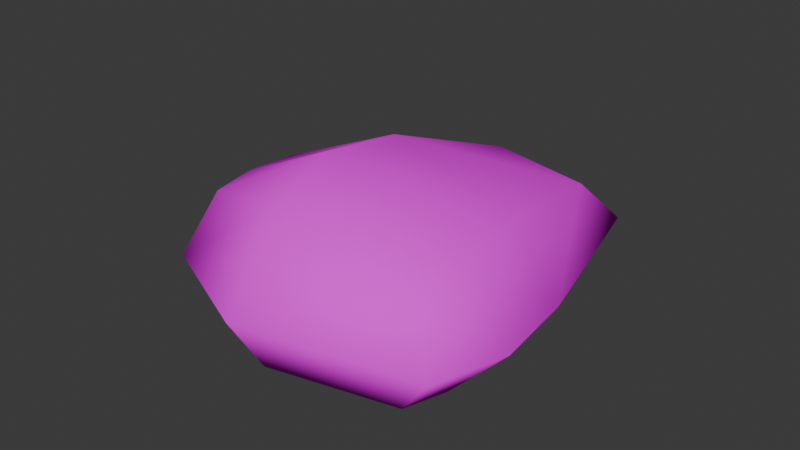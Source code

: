 # Source: Rock.003.blend  (saved by Blender 4.0.36; exported with 4.5.12 LTS)
import bpy
from mathutils import Matrix  # noqa: F401  (used for matrix-valued properties, if any)

bpy.ops.wm.read_factory_settings(use_empty=True)
scene = bpy.context.scene
scene.name = 'Scene'

# ---- collections
col_collection = bpy.data.collections.new('Collection'); scene.collection.children.link(col_collection)

# ---- images (referenced by path relative to the original .blend; pixels are not part of the script)
import os
ASSET_DIR = os.environ.get("B2B_ASSET_DIR", "")  # directory of the original .blend (textures are referenced by path, not embedded)
HERE = os.path.dirname(os.path.abspath(__file__))  # packed textures are extracted next to this script under _unpacked/

def load_image(name, relpath, width, height, colorspace="sRGB"):
    """Load a texture the original file referenced (path relative to the .blend, or extracted next to this script)."""
    p = next((c for c in (os.path.join(HERE, relpath), os.path.join(ASSET_DIR, relpath)) if relpath and os.path.exists(c)), "")
    if p:
        img = bpy.data.images.load(p, check_existing=True)
        img.name = name
    else:  # same state as the original file: an image datablock whose file is absent (Cycles renders it pink)
        img = bpy.data.images.new(name, width, height)
        img.source = "FILE"
        img.filepath = "//" + (relpath or name)
    img.colorspace_settings.name = colorspace
    return img
img_toonrock01_png = load_image('ToonRock01.png', 'Texture/ToonRock01.png', 1024, 1024, 'sRGB')

# ---- materials (node trees are filled in below, after node groups)
mat_rock = bpy.data.materials.new('Rock')
mat_rock.alpha_threshold = 0.0
mat_rock.use_transparent_shadow = False
mat_rock.roughness = 0.5
mat_rock.line_color = (0.0, 0.0, 0.0, 1.0)

# ---- node groups
ng_auto_smooth = bpy.data.node_groups.new('Auto Smooth', 'GeometryNodeTree')
_s = ng_auto_smooth.interface.new_socket(name='Geometry', in_out='OUTPUT', socket_type='NodeSocketGeometry')
_s = ng_auto_smooth.interface.new_socket(name='Geometry', in_out='INPUT', socket_type='NodeSocketGeometry')
_s = ng_auto_smooth.interface.new_socket(name='Angle', in_out='INPUT', socket_type='NodeSocketFloat')
_s.subtype = 'ANGLE'
_s.min_value = 0.0
_s.max_value = 3.142
ng_auto_smooth.is_modifier = True
_N = ng_auto_smooth.nodes; _L = ng_auto_smooth.links
n0 = _N.new('NodeGroupOutput'); n0.name = 'Group Output'; n0.location = (480, -100)
n1 = _N.new('NodeGroupInput'); n1.name = 'Group Input'; n1.location = (-420, -300)
n2 = _N.new('NodeGroupInput'); n2.name = 'Group Input.001'; n2.location = (-60, -100)
n3 = _N.new('GeometryNodeSetShadeSmooth'); n3.name = 'Set Shade Smooth'; n3.location = (120, -100)
n3.domain = 'EDGE'
n4 = _N.new('GeometryNodeSetShadeSmooth'); n4.name = 'Set Shade Smooth.001'; n4.location = (300, -100)
n5 = _N.new('GeometryNodeInputMeshEdgeAngle'); n5.name = 'Edge Angle'; n5.location = (-420, -220)
n6 = _N.new('GeometryNodeInputEdgeSmooth'); n6.name = 'Is Edge Smooth'; n6.location = (-60, -160)
n7 = _N.new('GeometryNodeInputShadeSmooth'); n7.name = 'Is Face Smooth'; n7.location = (-240, -340)
n8 = _N.new('FunctionNodeBooleanMath'); n8.name = 'Boolean Math'; n8.location = (-60, -220)
n9 = _N.new('FunctionNodeCompare'); n9.name = 'Compare'; n9.location = (-240, -180)
n9.operation = 'LESS_EQUAL'
_L.new(n5.outputs[0], n9.inputs[0])
_L.new(n4.outputs[0], n0.inputs[0])
_L.new(n1.outputs[1], n9.inputs[1])
_L.new(n9.outputs[0], n8.inputs[0])
_L.new(n7.outputs[0], n8.inputs[1])
_L.new(n2.outputs[0], n3.inputs[0])
_L.new(n6.outputs[0], n3.inputs[1])
_L.new(n3.outputs[0], n4.inputs[0])
_L.new(n8.outputs[0], n3.inputs[2])
n0.is_active_output = True

# ---- material node trees
mat_rock.use_nodes = True; mat_rock.node_tree.nodes.clear()
_N = mat_rock.node_tree.nodes; _L = mat_rock.node_tree.links
n0 = _N.new('ShaderNodeOutputMaterial'); n0.name = 'Material Output'; n0.location = (300, 300)
n1 = _N.new('ShaderNodeBsdfPrincipled'); n1.name = 'Principled BSDF'; n1.location = (10, 300)
n1.inputs[2].default_value = 0.0
n1.inputs[3].default_value = 1.45
n1.inputs[13].default_value = 0.0
n2 = _N.new('ShaderNodeTexImage'); n2.name = 'Image Texture'; n2.location = (-280, 280)
n2.image = img_toonrock01_png
_L.new(n1.outputs[0], n0.inputs[0])
_L.new(n2.outputs[0], n1.inputs[0])
n0.is_active_output = True

# ---- world
world_world = bpy.data.worlds.new('World'); scene.world = world_world
world_world.use_nodes = True; world_world.node_tree.nodes.clear()
_N = world_world.node_tree.nodes; _L = world_world.node_tree.links
n0 = _N.new('ShaderNodeOutputWorld'); n0.name = 'World Output'; n0.location = (300, 300)
n1 = _N.new('ShaderNodeBackground'); n1.name = 'Background'; n1.location = (10, 300)
n1.inputs[0].default_value = (0.05088, 0.05088, 0.05088, 1.0)
_L.new(n1.outputs[0], n0.inputs[0])
n0.is_active_output = True
world_world.color = (0.05088, 0.05088, 0.05088)
world_world.use_sun_shadow = False
world_world.sun_shadow_jitter_overblur = 0.0

# ---- meshes
me_cube_001 = bpy.data.meshes.new('Cube.001')
me_cube_001.from_pydata([(-1.142, -1.401, -0.307), (-1.142, -1.291, 0.914), (-0.9255, 0.9727, -0.3154), (-0.9255, 0.9303, 0.6448), (1.503, -1.679, -0.2122), (1.503, -1.507, 0.931), (1.171, 1.724, -0.2855), (1.171, 1.642, 0.6263), (-1.348, -0.1041, -0.5645), (-1.323, -0.7561, -0.4996), (-1.372, -1.606, 0.2556), (-1.323, -0.6944, 0.8701), (-1.348, -0.09335, 0.824), (-1.137, 1.15, 0.1258), (0.09156, 1.819, -0.3418), (0.09156, 1.72, 0.7241), (1.442, 2.009, 0.1744), (1.575, -1.126, -0.3013), (1.469, -0.1219, -0.3891), (1.469, 0.003468, 0.9449), (1.575, -0.9398, 0.9939), (1.913, -1.849, 0.2967), (0.1781, -2.021, -0.176), (0.1781, -1.765, 1.322), (-1.816, -0.7547, 0.05289), (-1.896, -0.101, 0.007549), (0.09114, 2.465, 0.1805), (2.006, -0.05767, 0.2471), (2.161, -1.058, 0.2971), (0.3744, -2.586, 0.6366), (0.012, -0.02476, -0.5984), (0.02099, -1.159, -0.5013), (0.012, -0.007788, 1.398), (0.02099, -0.9613, 1.539)], [], [(0, 10, 24, 9), (10, 1, 11, 24), (13, 26, 14, 2), (25, 13, 2, 8), (12, 3, 13, 25), (23, 1, 10, 29), (17, 28, 21, 4), (5, 23, 29, 21), (26, 16, 6, 14), (27, 19, 20, 28), (18, 27, 28, 17), (28, 20, 5, 21), (27, 18, 6, 16), (7, 19, 27, 16), (9, 31, 22, 0), (21, 29, 22, 4), (30, 18, 17, 31), (8, 30, 31, 9), (29, 10, 0, 22), (24, 11, 12, 25), (31, 17, 4, 22), (30, 8, 2, 14), (18, 30, 14, 6), (20, 33, 23, 5), (19, 32, 33, 20), (32, 12, 11, 33), (33, 11, 1, 23), (32, 19, 7, 15), (12, 32, 15, 3), (3, 15, 26, 13), (9, 24, 25, 8), (15, 7, 16, 26)])
me_cube_001.polygons.foreach_set('use_smooth', [True] * 32)
_uv = me_cube_001.uv_layers.new(name='UVMap')
_uv.uv.foreach_set('vector', [0.3775, 0.01004, 0.5, 0.01004, 0.5, 0.07128, 0.3775, 0.07128, 0.5, 0.01004, 0.6225, 0.01004, 0.6225, 0.07128, 0.5, 0.07128, 0.5, 0.255, 0.5, 0.3775, 0.3775, 0.3775, 0.3775, 0.255, 0.5, 0.1325, 0.5, 0.255, 0.3775, 0.255, 0.3775, 0.1325, 0.6225, 0.1325, 0.6225, 0.255, 0.5, 0.255, 0.5, 0.1325, 0.6225, 0.8675, 0.6225, 0.99, 0.5, 0.99, 0.5, 0.8675, 0.3775, 0.6837, 0.5, 0.6837, 0.5, 0.745, 0.3775, 0.745, 0.6225, 0.745, 0.6225, 0.8675, 0.5, 0.8675, 0.5, 0.745, 0.5, 0.3775, 0.5, 0.5, 0.3775, 0.5, 0.3775, 0.3775, 0.5, 0.6225, 0.6225, 0.6225, 0.6225, 0.6837, 0.5, 0.6837, 0.3775, 0.6225, 0.5, 0.6225, 0.5, 0.6837, 0.3775, 0.6837, 0.5, 0.6837, 0.6225, 0.6837, 0.6225, 0.745, 0.5, 0.745, 0.5, 0.6225, 0.3775, 0.6225, 0.3775, 0.5, 0.5, 0.5, 0.6225, 0.5, 0.6225, 0.6225, 0.5, 0.6225, 0.5, 0.5, 0.1325, 0.6837, 0.255, 0.6837, 0.255, 0.745, 0.1325, 0.745, 0.5, 0.745, 0.5, 0.8675, 0.3775, 0.8675, 0.3775, 0.745, 0.255, 0.6225, 0.3775, 0.6225, 0.3775, 0.6837, 0.255, 0.6837, 0.1325, 0.6225, 0.255, 0.6225, 0.255, 0.6837, 0.1325, 0.6837, 0.5, 0.8675, 0.5, 0.99, 0.3775, 0.99, 0.3775, 0.8675, 0.5, 0.07128, 0.6225, 0.07128, 0.6225, 0.1325, 0.5, 0.1325, 0.255, 0.6837, 0.3775, 0.6837, 0.3775, 0.745, 0.255, 0.745, 0.255, 0.6225, 0.1325, 0.6225, 0.1325, 0.5, 0.255, 0.5, 0.3775, 0.6225, 0.255, 0.6225, 0.255, 0.5, 0.3775, 0.5, 0.6225, 0.6837, 0.745, 0.6837, 0.745, 0.745, 0.6225, 0.745, 0.6225, 0.6225, 0.745, 0.6225, 0.745, 0.6837, 0.6225, 0.6837, 0.745, 0.6225, 0.8675, 0.6225, 0.8675, 0.6837, 0.745, 0.6837, 0.745, 0.6837, 0.8675, 0.6837, 0.8675, 0.745, 0.745, 0.745, 0.745, 0.6225, 0.6225, 0.6225, 0.6225, 0.5, 0.745, 0.5, 0.8675, 0.6225, 0.745, 0.6225, 0.745, 0.5, 0.8675, 0.5, 0.6225, 0.255, 0.6225, 0.3775, 0.5, 0.3775, 0.5, 0.255, 0.3775, 0.07128, 0.5, 0.07128, 0.5, 0.1325, 0.3775, 0.1325, 0.6225, 0.3775, 0.6225, 0.5, 0.5, 0.5, 0.5, 0.3775])
me_cube_001.materials.append(mat_rock)
me_cube_001.update()

# ---- objects
ob_cube = bpy.data.objects.new('Cube', me_cube_001)

# ---- transforms, parenting, visibility, modifiers, constraints
ob_cube.location = (0.0, 0.0, 0.0)
_m = ob_cube.modifiers.new('Auto Smooth', 'NODES')
_m.node_group = ng_auto_smooth
_gi = [s.identifier for s in ng_auto_smooth.interface.items_tree if s.item_type == 'SOCKET' and s.in_out == 'INPUT']
_m[_gi[1]] = 3.142  # Angle

# ---- collection membership
col_collection.objects.link(ob_cube)

# ---- scene / render settings (as saved in the file)
scene.frame_start = 1; scene.frame_end = 250; scene.frame_set(1)
scene.render.engine = 'BLENDER_EEVEE_NEXT'
scene.cycles.sampling_pattern = 'TABULATED_SOBOL'
bpy.context.view_layer.update()

# ---- added for rendering (the .blend has no active camera and no usable light): camera, sun
cam_auto = bpy.data.cameras.new('AutoCamera')
cam_auto.lens = 50.0
cam_auto.sensor_width = 36.0
cam_auto.clip_end = 1000.0
ob_auto_camera = bpy.data.objects.new('AutoCamera', cam_auto)
scene.collection.objects.link(ob_auto_camera)
ob_auto_camera.location = (6.4434, -7.63391, 5.51914)
ob_auto_camera.rotation_euler = (1.09748, -7.21219e-08, 0.694738)
scene.camera = ob_auto_camera
light_auto_sun = bpy.data.lights.new('AutoSun', 'SUN')
light_auto_sun.energy = 3.0
light_auto_sun.angle = 0.0523599
ob_auto_sun = bpy.data.objects.new('AutoSun', light_auto_sun)
scene.collection.objects.link(ob_auto_sun)
ob_auto_sun.rotation_euler = (0.872665, 0.174533, 0.523599)
bpy.context.view_layer.update()
